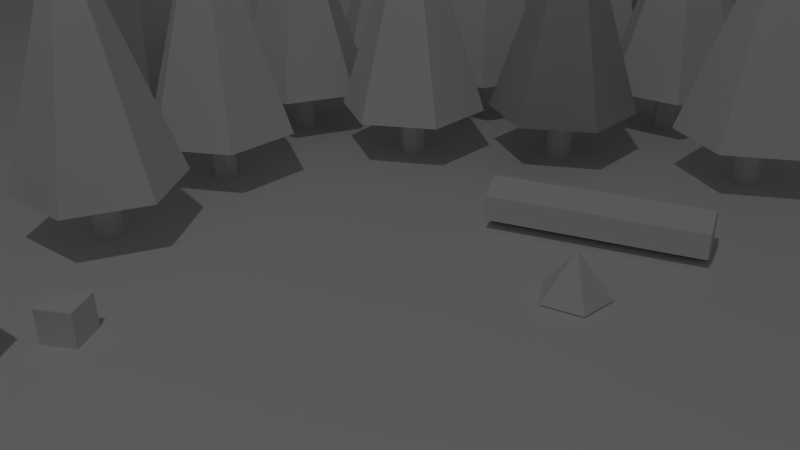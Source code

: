 # Source: scene2.blend  (saved by Blender 2.72.0; exported with 4.5.12 LTS)
import bpy
from mathutils import Matrix  # noqa: F401  (used for matrix-valued properties, if any)

bpy.ops.wm.read_factory_settings(use_empty=True)
scene = bpy.context.scene
scene.name = 'Scene'

# ---- collections
col_collection_1 = bpy.data.collections.new('Collection 1'); scene.collection.children.link(col_collection_1)

# ---- materials (node trees are filled in below, after node groups)
mat_material = bpy.data.materials.new('Material')
mat_material.alpha_threshold = 0.0
mat_material.roughness = 0.5
mat_material.line_color = (0.0, 0.0, 0.0, 1.0)

# ---- material node trees

# ---- world
world_world = bpy.data.worlds.new('World'); scene.world = world_world
world_world.color = (0.05088, 0.05088, 0.05088)
world_world.use_sun_shadow = False
world_world.sun_shadow_jitter_overblur = 0.0
world_world.cycles.sampling_method = 'MANUAL'
world_world.cycles.sample_map_resolution = 256

# ---- cameras
cam_camera = bpy.data.cameras.new('Camera')
cam_camera.clip_end = 100.0
cam_camera.lens = 35.0
cam_camera.sensor_width = 32.0
cam_camera.sensor_height = 18.0
cam_camera.ortho_scale = 7.314
cam_camera.dof.focus_distance = 0.0

# ---- lights
light_lamp = bpy.data.lights.new('Lamp', 'POINT')
light_lamp.transmission_factor = 0.0
light_lamp.cutoff_distance = 30.0
light_lamp.energy = 100.0
light_lamp.shadow_buffer_clip_start = 1.001
light_lamp.shadow_soft_size = 0.1
light_lamp.shadow_maximum_resolution = 0.006
light_lamp.use_absolute_resolution = True
light_lamp.cycles.use_multiple_importance_sampling = False

# ---- meshes
me_cone_022 = bpy.data.meshes.new('Cone.022')
me_cone_022.from_pydata([(0.0, 0.65, -1.0), (0.5629, 0.325, -1.0), (0.5629, -0.325, -1.0), (-5.682e-08, -0.65, -1.0), (0.0, 0.0, 1.0), (-0.5629, -0.325, -1.0), (-0.5629, 0.325, -1.0)], [], [(5, 4, 6), (0, 4, 1), (3, 4, 5), (2, 4, 3), (6, 4, 0), (1, 4, 2), (0, 1, 2, 3, 5, 6)])
me_cone_022.use_remesh_preserve_volume = False
me_cone_022.use_remesh_preserve_attributes = False
me_cone_022.use_mirror_vertex_groups = False
me_cone_022.update()
me_cylinder_021 = bpy.data.meshes.new('Cylinder.021')
me_cylinder_021.from_pydata([(0.0, 1.0, -1.0), (0.0, 1.0, 1.0), (0.866, 0.5, -1.0), (0.866, 0.5, 1.0), (0.866, -0.5, -1.0), (0.866, -0.5, 1.0), (-8.742e-08, -1.0, -1.0), (-8.742e-08, -1.0, 1.0), (-0.866, -0.5, -1.0), (-0.866, -0.5, 1.0), (-0.866, 0.5, -1.0), (-0.866, 0.5, 1.0)], [], [(0, 1, 3, 2), (2, 3, 5, 4), (4, 5, 7, 6), (6, 7, 9, 8), (3, 1, 11, 9, 7, 5), (10, 11, 1, 0), (8, 9, 11, 10), (0, 2, 4, 6, 8, 10)])
me_cylinder_021.use_remesh_preserve_volume = False
me_cylinder_021.use_remesh_preserve_attributes = False
me_cylinder_021.use_mirror_vertex_groups = False
me_cylinder_021.update()
me_cone_021 = bpy.data.meshes.new('Cone.021')
me_cone_021.from_pydata([(0.0, 0.65, -1.0), (0.5629, 0.325, -1.0), (0.5629, -0.325, -1.0), (-5.682e-08, -0.65, -1.0), (0.0, 0.0, 1.0), (-0.5629, -0.325, -1.0), (-0.5629, 0.325, -1.0)], [], [(5, 4, 6), (0, 4, 1), (3, 4, 5), (2, 4, 3), (6, 4, 0), (1, 4, 2), (0, 1, 2, 3, 5, 6)])
me_cone_021.use_remesh_preserve_volume = False
me_cone_021.use_remesh_preserve_attributes = False
me_cone_021.use_mirror_vertex_groups = False
me_cone_021.update()
me_cylinder_020 = bpy.data.meshes.new('Cylinder.020')
me_cylinder_020.from_pydata([(0.0, 1.0, -1.0), (0.0, 1.0, 1.0), (0.866, 0.5, -1.0), (0.866, 0.5, 1.0), (0.866, -0.5, -1.0), (0.866, -0.5, 1.0), (-8.742e-08, -1.0, -1.0), (-8.742e-08, -1.0, 1.0), (-0.866, -0.5, -1.0), (-0.866, -0.5, 1.0), (-0.866, 0.5, -1.0), (-0.866, 0.5, 1.0)], [], [(0, 1, 3, 2), (2, 3, 5, 4), (4, 5, 7, 6), (6, 7, 9, 8), (3, 1, 11, 9, 7, 5), (10, 11, 1, 0), (8, 9, 11, 10), (0, 2, 4, 6, 8, 10)])
me_cylinder_020.use_remesh_preserve_volume = False
me_cylinder_020.use_remesh_preserve_attributes = False
me_cylinder_020.use_mirror_vertex_groups = False
me_cylinder_020.update()
me_cone_020 = bpy.data.meshes.new('Cone.020')
me_cone_020.from_pydata([(0.0, 0.65, -1.0), (0.5629, 0.325, -1.0), (0.5629, -0.325, -1.0), (-5.682e-08, -0.65, -1.0), (0.0, 0.0, 1.0), (-0.5629, -0.325, -1.0), (-0.5629, 0.325, -1.0)], [], [(5, 4, 6), (0, 4, 1), (3, 4, 5), (2, 4, 3), (6, 4, 0), (1, 4, 2), (0, 1, 2, 3, 5, 6)])
me_cone_020.use_remesh_preserve_volume = False
me_cone_020.use_remesh_preserve_attributes = False
me_cone_020.use_mirror_vertex_groups = False
me_cone_020.update()
me_cylinder_019 = bpy.data.meshes.new('Cylinder.019')
me_cylinder_019.from_pydata([(0.0, 1.0, -1.0), (0.0, 1.0, 1.0), (0.866, 0.5, -1.0), (0.866, 0.5, 1.0), (0.866, -0.5, -1.0), (0.866, -0.5, 1.0), (-8.742e-08, -1.0, -1.0), (-8.742e-08, -1.0, 1.0), (-0.866, -0.5, -1.0), (-0.866, -0.5, 1.0), (-0.866, 0.5, -1.0), (-0.866, 0.5, 1.0)], [], [(0, 1, 3, 2), (2, 3, 5, 4), (4, 5, 7, 6), (6, 7, 9, 8), (3, 1, 11, 9, 7, 5), (10, 11, 1, 0), (8, 9, 11, 10), (0, 2, 4, 6, 8, 10)])
me_cylinder_019.use_remesh_preserve_volume = False
me_cylinder_019.use_remesh_preserve_attributes = False
me_cylinder_019.use_mirror_vertex_groups = False
me_cylinder_019.update()
me_cone_019 = bpy.data.meshes.new('Cone.019')
me_cone_019.from_pydata([(0.0, 0.65, -1.0), (0.5629, 0.325, -1.0), (0.5629, -0.325, -1.0), (-5.682e-08, -0.65, -1.0), (0.0, 0.0, 1.0), (-0.5629, -0.325, -1.0), (-0.5629, 0.325, -1.0)], [], [(5, 4, 6), (0, 4, 1), (3, 4, 5), (2, 4, 3), (6, 4, 0), (1, 4, 2), (0, 1, 2, 3, 5, 6)])
me_cone_019.use_remesh_preserve_volume = False
me_cone_019.use_remesh_preserve_attributes = False
me_cone_019.use_mirror_vertex_groups = False
me_cone_019.update()
me_cylinder_018 = bpy.data.meshes.new('Cylinder.018')
me_cylinder_018.from_pydata([(0.0, 1.0, -1.0), (0.0, 1.0, 1.0), (0.866, 0.5, -1.0), (0.866, 0.5, 1.0), (0.866, -0.5, -1.0), (0.866, -0.5, 1.0), (-8.742e-08, -1.0, -1.0), (-8.742e-08, -1.0, 1.0), (-0.866, -0.5, -1.0), (-0.866, -0.5, 1.0), (-0.866, 0.5, -1.0), (-0.866, 0.5, 1.0)], [], [(0, 1, 3, 2), (2, 3, 5, 4), (4, 5, 7, 6), (6, 7, 9, 8), (3, 1, 11, 9, 7, 5), (10, 11, 1, 0), (8, 9, 11, 10), (0, 2, 4, 6, 8, 10)])
me_cylinder_018.use_remesh_preserve_volume = False
me_cylinder_018.use_remesh_preserve_attributes = False
me_cylinder_018.use_mirror_vertex_groups = False
me_cylinder_018.update()
me_cone_018 = bpy.data.meshes.new('Cone.018')
me_cone_018.from_pydata([(0.0, 0.65, -1.0), (0.5629, 0.325, -1.0), (0.5629, -0.325, -1.0), (-5.682e-08, -0.65, -1.0), (0.0, 0.0, 1.0), (-0.5629, -0.325, -1.0), (-0.5629, 0.325, -1.0)], [], [(5, 4, 6), (0, 4, 1), (3, 4, 5), (2, 4, 3), (6, 4, 0), (1, 4, 2), (0, 1, 2, 3, 5, 6)])
me_cone_018.use_remesh_preserve_volume = False
me_cone_018.use_remesh_preserve_attributes = False
me_cone_018.use_mirror_vertex_groups = False
me_cone_018.update()
me_cylinder_017 = bpy.data.meshes.new('Cylinder.017')
me_cylinder_017.from_pydata([(0.0, 1.0, -1.0), (0.0, 1.0, 1.0), (0.866, 0.5, -1.0), (0.866, 0.5, 1.0), (0.866, -0.5, -1.0), (0.866, -0.5, 1.0), (-8.742e-08, -1.0, -1.0), (-8.742e-08, -1.0, 1.0), (-0.866, -0.5, -1.0), (-0.866, -0.5, 1.0), (-0.866, 0.5, -1.0), (-0.866, 0.5, 1.0)], [], [(0, 1, 3, 2), (2, 3, 5, 4), (4, 5, 7, 6), (6, 7, 9, 8), (3, 1, 11, 9, 7, 5), (10, 11, 1, 0), (8, 9, 11, 10), (0, 2, 4, 6, 8, 10)])
me_cylinder_017.use_remesh_preserve_volume = False
me_cylinder_017.use_remesh_preserve_attributes = False
me_cylinder_017.use_mirror_vertex_groups = False
me_cylinder_017.update()
me_cone_017 = bpy.data.meshes.new('Cone.017')
me_cone_017.from_pydata([(0.0, 0.65, -1.0), (0.5629, 0.325, -1.0), (0.5629, -0.325, -1.0), (-5.682e-08, -0.65, -1.0), (0.0, 0.0, 1.0), (-0.5629, -0.325, -1.0), (-0.5629, 0.325, -1.0)], [], [(5, 4, 6), (0, 4, 1), (3, 4, 5), (2, 4, 3), (6, 4, 0), (1, 4, 2), (0, 1, 2, 3, 5, 6)])
me_cone_017.use_remesh_preserve_volume = False
me_cone_017.use_remesh_preserve_attributes = False
me_cone_017.use_mirror_vertex_groups = False
me_cone_017.update()
me_cylinder_016 = bpy.data.meshes.new('Cylinder.016')
me_cylinder_016.from_pydata([(0.0, 1.0, -1.0), (0.0, 1.0, 1.0), (0.866, 0.5, -1.0), (0.866, 0.5, 1.0), (0.866, -0.5, -1.0), (0.866, -0.5, 1.0), (-8.742e-08, -1.0, -1.0), (-8.742e-08, -1.0, 1.0), (-0.866, -0.5, -1.0), (-0.866, -0.5, 1.0), (-0.866, 0.5, -1.0), (-0.866, 0.5, 1.0)], [], [(0, 1, 3, 2), (2, 3, 5, 4), (4, 5, 7, 6), (6, 7, 9, 8), (3, 1, 11, 9, 7, 5), (10, 11, 1, 0), (8, 9, 11, 10), (0, 2, 4, 6, 8, 10)])
me_cylinder_016.use_remesh_preserve_volume = False
me_cylinder_016.use_remesh_preserve_attributes = False
me_cylinder_016.use_mirror_vertex_groups = False
me_cylinder_016.update()
me_cone_016 = bpy.data.meshes.new('Cone.016')
me_cone_016.from_pydata([(0.0, 0.65, -1.0), (0.5629, 0.325, -1.0), (0.5629, -0.325, -1.0), (-5.682e-08, -0.65, -1.0), (0.0, 0.0, 1.0), (-0.5629, -0.325, -1.0), (-0.5629, 0.325, -1.0)], [], [(5, 4, 6), (0, 4, 1), (3, 4, 5), (2, 4, 3), (6, 4, 0), (1, 4, 2), (0, 1, 2, 3, 5, 6)])
me_cone_016.use_remesh_preserve_volume = False
me_cone_016.use_remesh_preserve_attributes = False
me_cone_016.use_mirror_vertex_groups = False
me_cone_016.update()
me_cylinder_015 = bpy.data.meshes.new('Cylinder.015')
me_cylinder_015.from_pydata([(0.0, 1.0, -1.0), (0.0, 1.0, 1.0), (0.866, 0.5, -1.0), (0.866, 0.5, 1.0), (0.866, -0.5, -1.0), (0.866, -0.5, 1.0), (-8.742e-08, -1.0, -1.0), (-8.742e-08, -1.0, 1.0), (-0.866, -0.5, -1.0), (-0.866, -0.5, 1.0), (-0.866, 0.5, -1.0), (-0.866, 0.5, 1.0)], [], [(0, 1, 3, 2), (2, 3, 5, 4), (4, 5, 7, 6), (6, 7, 9, 8), (3, 1, 11, 9, 7, 5), (10, 11, 1, 0), (8, 9, 11, 10), (0, 2, 4, 6, 8, 10)])
me_cylinder_015.use_remesh_preserve_volume = False
me_cylinder_015.use_remesh_preserve_attributes = False
me_cylinder_015.use_mirror_vertex_groups = False
me_cylinder_015.update()
me_cone_015 = bpy.data.meshes.new('Cone.015')
me_cone_015.from_pydata([(0.0, 0.65, -1.0), (0.5629, 0.325, -1.0), (0.5629, -0.325, -1.0), (-5.682e-08, -0.65, -1.0), (0.0, 0.0, 1.0), (-0.5629, -0.325, -1.0), (-0.5629, 0.325, -1.0)], [], [(5, 4, 6), (0, 4, 1), (3, 4, 5), (2, 4, 3), (6, 4, 0), (1, 4, 2), (0, 1, 2, 3, 5, 6)])
me_cone_015.use_remesh_preserve_volume = False
me_cone_015.use_remesh_preserve_attributes = False
me_cone_015.use_mirror_vertex_groups = False
me_cone_015.update()
me_cylinder_014 = bpy.data.meshes.new('Cylinder.014')
me_cylinder_014.from_pydata([(0.0, 1.0, -1.0), (0.0, 1.0, 1.0), (0.866, 0.5, -1.0), (0.866, 0.5, 1.0), (0.866, -0.5, -1.0), (0.866, -0.5, 1.0), (-8.742e-08, -1.0, -1.0), (-8.742e-08, -1.0, 1.0), (-0.866, -0.5, -1.0), (-0.866, -0.5, 1.0), (-0.866, 0.5, -1.0), (-0.866, 0.5, 1.0)], [], [(0, 1, 3, 2), (2, 3, 5, 4), (4, 5, 7, 6), (6, 7, 9, 8), (3, 1, 11, 9, 7, 5), (10, 11, 1, 0), (8, 9, 11, 10), (0, 2, 4, 6, 8, 10)])
me_cylinder_014.use_remesh_preserve_volume = False
me_cylinder_014.use_remesh_preserve_attributes = False
me_cylinder_014.use_mirror_vertex_groups = False
me_cylinder_014.update()
me_cone_014 = bpy.data.meshes.new('Cone.014')
me_cone_014.from_pydata([(0.0, 0.65, -1.0), (0.5629, 0.325, -1.0), (0.5629, -0.325, -1.0), (-5.682e-08, -0.65, -1.0), (0.0, 0.0, 1.0), (-0.5629, -0.325, -1.0), (-0.5629, 0.325, -1.0)], [], [(5, 4, 6), (0, 4, 1), (3, 4, 5), (2, 4, 3), (6, 4, 0), (1, 4, 2), (0, 1, 2, 3, 5, 6)])
me_cone_014.use_remesh_preserve_volume = False
me_cone_014.use_remesh_preserve_attributes = False
me_cone_014.use_mirror_vertex_groups = False
me_cone_014.update()
me_cylinder_013 = bpy.data.meshes.new('Cylinder.013')
me_cylinder_013.from_pydata([(0.0, 1.0, -1.0), (0.0, 1.0, 1.0), (0.866, 0.5, -1.0), (0.866, 0.5, 1.0), (0.866, -0.5, -1.0), (0.866, -0.5, 1.0), (-8.742e-08, -1.0, -1.0), (-8.742e-08, -1.0, 1.0), (-0.866, -0.5, -1.0), (-0.866, -0.5, 1.0), (-0.866, 0.5, -1.0), (-0.866, 0.5, 1.0)], [], [(0, 1, 3, 2), (2, 3, 5, 4), (4, 5, 7, 6), (6, 7, 9, 8), (3, 1, 11, 9, 7, 5), (10, 11, 1, 0), (8, 9, 11, 10), (0, 2, 4, 6, 8, 10)])
me_cylinder_013.use_remesh_preserve_volume = False
me_cylinder_013.use_remesh_preserve_attributes = False
me_cylinder_013.use_mirror_vertex_groups = False
me_cylinder_013.update()
me_cone_013 = bpy.data.meshes.new('Cone.013')
me_cone_013.from_pydata([(0.0, 0.65, -1.0), (0.5629, 0.325, -1.0), (0.5629, -0.325, -1.0), (-5.682e-08, -0.65, -1.0), (0.0, 0.0, 1.0), (-0.5629, -0.325, -1.0), (-0.5629, 0.325, -1.0)], [], [(5, 4, 6), (0, 4, 1), (3, 4, 5), (2, 4, 3), (6, 4, 0), (1, 4, 2), (0, 1, 2, 3, 5, 6)])
me_cone_013.use_remesh_preserve_volume = False
me_cone_013.use_remesh_preserve_attributes = False
me_cone_013.use_mirror_vertex_groups = False
me_cone_013.update()
me_cylinder_012 = bpy.data.meshes.new('Cylinder.012')
me_cylinder_012.from_pydata([(0.0, 1.0, -1.0), (0.0, 1.0, 1.0), (0.866, 0.5, -1.0), (0.866, 0.5, 1.0), (0.866, -0.5, -1.0), (0.866, -0.5, 1.0), (-8.742e-08, -1.0, -1.0), (-8.742e-08, -1.0, 1.0), (-0.866, -0.5, -1.0), (-0.866, -0.5, 1.0), (-0.866, 0.5, -1.0), (-0.866, 0.5, 1.0)], [], [(0, 1, 3, 2), (2, 3, 5, 4), (4, 5, 7, 6), (6, 7, 9, 8), (3, 1, 11, 9, 7, 5), (10, 11, 1, 0), (8, 9, 11, 10), (0, 2, 4, 6, 8, 10)])
me_cylinder_012.use_remesh_preserve_volume = False
me_cylinder_012.use_remesh_preserve_attributes = False
me_cylinder_012.use_mirror_vertex_groups = False
me_cylinder_012.update()
me_cone_012 = bpy.data.meshes.new('Cone.012')
me_cone_012.from_pydata([(0.0, 0.65, -1.0), (0.5629, 0.325, -1.0), (0.5629, -0.325, -1.0), (-5.682e-08, -0.65, -1.0), (0.0, 0.0, 1.0), (-0.5629, -0.325, -1.0), (-0.5629, 0.325, -1.0)], [], [(5, 4, 6), (0, 4, 1), (3, 4, 5), (2, 4, 3), (6, 4, 0), (1, 4, 2), (0, 1, 2, 3, 5, 6)])
me_cone_012.use_remesh_preserve_volume = False
me_cone_012.use_remesh_preserve_attributes = False
me_cone_012.use_mirror_vertex_groups = False
me_cone_012.update()
me_cylinder_011 = bpy.data.meshes.new('Cylinder.011')
me_cylinder_011.from_pydata([(0.0, 1.0, -1.0), (0.0, 1.0, 1.0), (0.866, 0.5, -1.0), (0.866, 0.5, 1.0), (0.866, -0.5, -1.0), (0.866, -0.5, 1.0), (-8.742e-08, -1.0, -1.0), (-8.742e-08, -1.0, 1.0), (-0.866, -0.5, -1.0), (-0.866, -0.5, 1.0), (-0.866, 0.5, -1.0), (-0.866, 0.5, 1.0)], [], [(0, 1, 3, 2), (2, 3, 5, 4), (4, 5, 7, 6), (6, 7, 9, 8), (3, 1, 11, 9, 7, 5), (10, 11, 1, 0), (8, 9, 11, 10), (0, 2, 4, 6, 8, 10)])
me_cylinder_011.use_remesh_preserve_volume = False
me_cylinder_011.use_remesh_preserve_attributes = False
me_cylinder_011.use_mirror_vertex_groups = False
me_cylinder_011.update()
me_cube_001 = bpy.data.meshes.new('Cube.001')
me_cube_001.from_pydata([(-1.0, -1.0, -1.0), (-1.0, 1.0, -1.0), (1.0, 1.0, -1.0), (1.0, -1.0, -1.0), (-1.0, -1.0, 1.0), (-1.0, 1.0, 1.0), (1.0, 1.0, 1.0), (1.0, -1.0, 1.0)], [], [(4, 5, 1, 0), (5, 6, 2, 1), (6, 7, 3, 2), (7, 4, 0, 3), (0, 1, 2, 3), (7, 6, 5, 4)])
me_cube_001.use_remesh_preserve_volume = False
me_cube_001.use_remesh_preserve_attributes = False
me_cube_001.use_mirror_vertex_groups = False
me_cube_001.update()
me_cone_010 = bpy.data.meshes.new('Cone.010')
me_cone_010.from_pydata([(0.0, 0.65, -1.0), (0.0, 0.0, 1.0), (0.6182, 0.2009, -1.0), (0.3821, -0.5259, -1.0), (-0.3821, -0.5259, -1.0), (-0.6182, 0.2009, -1.0)], [], [(4, 1, 5), (0, 1, 2), (3, 1, 4), (5, 1, 0), (2, 1, 3), (0, 2, 3, 4, 5)])
me_cone_010.use_remesh_preserve_volume = False
me_cone_010.use_remesh_preserve_attributes = False
me_cone_010.use_mirror_vertex_groups = False
me_cone_010.update()
me_cylinder_010 = bpy.data.meshes.new('Cylinder.010')
me_cylinder_010.from_pydata([(0.0, 1.0, -1.0), (0.0, 1.0, 1.0), (0.866, 0.5, -1.0), (0.866, 0.5, 1.0), (0.866, -0.5, -1.0), (0.866, -0.5, 1.0), (-8.742e-08, -1.0, -1.0), (-8.742e-08, -1.0, 1.0), (-0.866, -0.5, -1.0), (-0.866, -0.5, 1.0), (-0.866, 0.5, -1.0), (-0.866, 0.5, 1.0)], [], [(0, 1, 3, 2), (2, 3, 5, 4), (4, 5, 7, 6), (6, 7, 9, 8), (3, 1, 11, 9, 7, 5), (10, 11, 1, 0), (8, 9, 11, 10), (0, 2, 4, 6, 8, 10)])
me_cylinder_010.use_remesh_preserve_volume = False
me_cylinder_010.use_remesh_preserve_attributes = False
me_cylinder_010.use_mirror_vertex_groups = False
me_cylinder_010.update()
me_cone = bpy.data.meshes.new('Cone')
me_cone.from_pydata([(0.0, 0.65, -1.0), (0.5629, 0.325, -1.0), (0.5629, -0.325, -1.0), (-5.682e-08, -0.65, -1.0), (0.0, 0.0, 1.0), (-0.5629, -0.325, -1.0), (-0.5629, 0.325, -1.0)], [], [(5, 4, 6), (0, 4, 1), (3, 4, 5), (2, 4, 3), (6, 4, 0), (1, 4, 2), (0, 1, 2, 3, 5, 6)])
me_cone.use_remesh_preserve_volume = False
me_cone.use_remesh_preserve_attributes = False
me_cone.use_mirror_vertex_groups = False
me_cone.update()
me_cone_011 = bpy.data.meshes.new('Cone.011')
me_cone_011.from_pydata([(0.0, 0.65, -1.0), (0.5629, 0.325, -1.0), (0.5629, -0.325, -1.0), (-5.682e-08, -0.65, -1.0), (0.0, 0.0, 1.0), (-0.5629, -0.325, -1.0), (-0.5629, 0.325, -1.0)], [], [(5, 4, 6), (0, 4, 1), (3, 4, 5), (2, 4, 3), (6, 4, 0), (1, 4, 2), (0, 1, 2, 3, 5, 6)])
me_cone_011.use_remesh_preserve_volume = False
me_cone_011.use_remesh_preserve_attributes = False
me_cone_011.use_mirror_vertex_groups = False
me_cone_011.update()
me_cone_009 = bpy.data.meshes.new('Cone.009')
me_cone_009.from_pydata([(0.0, 0.65, -1.0), (0.5629, 0.325, -1.0), (0.5629, -0.325, -1.0), (-5.682e-08, -0.65, -1.0), (0.0, 0.0, 1.0), (-0.5629, -0.325, -1.0), (-0.5629, 0.325, -1.0)], [], [(5, 4, 6), (0, 4, 1), (3, 4, 5), (2, 4, 3), (6, 4, 0), (1, 4, 2), (0, 1, 2, 3, 5, 6)])
me_cone_009.use_remesh_preserve_volume = False
me_cone_009.use_remesh_preserve_attributes = False
me_cone_009.use_mirror_vertex_groups = False
me_cone_009.update()
me_cylinder_009 = bpy.data.meshes.new('Cylinder.009')
me_cylinder_009.from_pydata([(0.0, 1.0, -1.0), (0.0, 1.0, 1.0), (0.866, 0.5, -1.0), (0.866, 0.5, 1.0), (0.866, -0.5, -1.0), (0.866, -0.5, 1.0), (-8.742e-08, -1.0, -1.0), (-8.742e-08, -1.0, 1.0), (-0.866, -0.5, -1.0), (-0.866, -0.5, 1.0), (-0.866, 0.5, -1.0), (-0.866, 0.5, 1.0)], [], [(0, 1, 3, 2), (2, 3, 5, 4), (4, 5, 7, 6), (6, 7, 9, 8), (3, 1, 11, 9, 7, 5), (10, 11, 1, 0), (8, 9, 11, 10), (0, 2, 4, 6, 8, 10)])
me_cylinder_009.use_remesh_preserve_volume = False
me_cylinder_009.use_remesh_preserve_attributes = False
me_cylinder_009.use_mirror_vertex_groups = False
me_cylinder_009.update()
me_cone_008 = bpy.data.meshes.new('Cone.008')
me_cone_008.from_pydata([(0.0, 0.65, -1.0), (0.5629, 0.325, -1.0), (0.5629, -0.325, -1.0), (-5.682e-08, -0.65, -1.0), (0.0, 0.0, 1.0), (-0.5629, -0.325, -1.0), (-0.5629, 0.325, -1.0)], [], [(5, 4, 6), (0, 4, 1), (3, 4, 5), (2, 4, 3), (6, 4, 0), (1, 4, 2), (0, 1, 2, 3, 5, 6)])
me_cone_008.use_remesh_preserve_volume = False
me_cone_008.use_remesh_preserve_attributes = False
me_cone_008.use_mirror_vertex_groups = False
me_cone_008.update()
me_cylinder_008 = bpy.data.meshes.new('Cylinder.008')
me_cylinder_008.from_pydata([(0.0, 1.0, -1.0), (0.0, 1.0, 1.0), (0.866, 0.5, -1.0), (0.866, 0.5, 1.0), (0.866, -0.5, -1.0), (0.866, -0.5, 1.0), (-8.742e-08, -1.0, -1.0), (-8.742e-08, -1.0, 1.0), (-0.866, -0.5, -1.0), (-0.866, -0.5, 1.0), (-0.866, 0.5, -1.0), (-0.866, 0.5, 1.0)], [], [(0, 1, 3, 2), (2, 3, 5, 4), (4, 5, 7, 6), (6, 7, 9, 8), (3, 1, 11, 9, 7, 5), (10, 11, 1, 0), (8, 9, 11, 10), (0, 2, 4, 6, 8, 10)])
me_cylinder_008.use_remesh_preserve_volume = False
me_cylinder_008.use_remesh_preserve_attributes = False
me_cylinder_008.use_mirror_vertex_groups = False
me_cylinder_008.update()
me_cone_007 = bpy.data.meshes.new('Cone.007')
me_cone_007.from_pydata([(0.0, 0.65, -1.0), (0.5629, 0.325, -1.0), (0.5629, -0.325, -1.0), (-5.682e-08, -0.65, -1.0), (0.0, 0.0, 1.0), (-0.5629, -0.325, -1.0), (-0.5629, 0.325, -1.0)], [], [(5, 4, 6), (0, 4, 1), (3, 4, 5), (2, 4, 3), (6, 4, 0), (1, 4, 2), (0, 1, 2, 3, 5, 6)])
me_cone_007.use_remesh_preserve_volume = False
me_cone_007.use_remesh_preserve_attributes = False
me_cone_007.use_mirror_vertex_groups = False
me_cone_007.update()
me_cylinder_007 = bpy.data.meshes.new('Cylinder.007')
me_cylinder_007.from_pydata([(0.0, 1.0, -1.0), (0.0, 1.0, 1.0), (0.866, 0.5, -1.0), (0.866, 0.5, 1.0), (0.866, -0.5, -1.0), (0.866, -0.5, 1.0), (-8.742e-08, -1.0, -1.0), (-8.742e-08, -1.0, 1.0), (-0.866, -0.5, -1.0), (-0.866, -0.5, 1.0), (-0.866, 0.5, -1.0), (-0.866, 0.5, 1.0)], [], [(0, 1, 3, 2), (2, 3, 5, 4), (4, 5, 7, 6), (6, 7, 9, 8), (3, 1, 11, 9, 7, 5), (10, 11, 1, 0), (8, 9, 11, 10), (0, 2, 4, 6, 8, 10)])
me_cylinder_007.use_remesh_preserve_volume = False
me_cylinder_007.use_remesh_preserve_attributes = False
me_cylinder_007.use_mirror_vertex_groups = False
me_cylinder_007.update()
me_cone_006 = bpy.data.meshes.new('Cone.006')
me_cone_006.from_pydata([(0.0, 0.65, -1.0), (0.5629, 0.325, -1.0), (0.5629, -0.325, -1.0), (-5.682e-08, -0.65, -1.0), (0.0, 0.0, 1.0), (-0.5629, -0.325, -1.0), (-0.5629, 0.325, -1.0)], [], [(5, 4, 6), (0, 4, 1), (3, 4, 5), (2, 4, 3), (6, 4, 0), (1, 4, 2), (0, 1, 2, 3, 5, 6)])
me_cone_006.use_remesh_preserve_volume = False
me_cone_006.use_remesh_preserve_attributes = False
me_cone_006.use_mirror_vertex_groups = False
me_cone_006.update()
me_cylinder_006 = bpy.data.meshes.new('Cylinder.006')
me_cylinder_006.from_pydata([(0.0, 1.0, -1.0), (0.0, 1.0, 1.0), (0.866, 0.5, -1.0), (0.866, 0.5, 1.0), (0.866, -0.5, -1.0), (0.866, -0.5, 1.0), (-8.742e-08, -1.0, -1.0), (-8.742e-08, -1.0, 1.0), (-0.866, -0.5, -1.0), (-0.866, -0.5, 1.0), (-0.866, 0.5, -1.0), (-0.866, 0.5, 1.0)], [], [(0, 1, 3, 2), (2, 3, 5, 4), (4, 5, 7, 6), (6, 7, 9, 8), (3, 1, 11, 9, 7, 5), (10, 11, 1, 0), (8, 9, 11, 10), (0, 2, 4, 6, 8, 10)])
me_cylinder_006.use_remesh_preserve_volume = False
me_cylinder_006.use_remesh_preserve_attributes = False
me_cylinder_006.use_mirror_vertex_groups = False
me_cylinder_006.update()
me_cone_005 = bpy.data.meshes.new('Cone.005')
me_cone_005.from_pydata([(0.0, 0.65, -1.0), (0.5629, 0.325, -1.0), (0.5629, -0.325, -1.0), (-5.682e-08, -0.65, -1.0), (0.0, 0.0, 1.0), (-0.5629, -0.325, -1.0), (-0.5629, 0.325, -1.0)], [], [(5, 4, 6), (0, 4, 1), (3, 4, 5), (2, 4, 3), (6, 4, 0), (1, 4, 2), (0, 1, 2, 3, 5, 6)])
me_cone_005.use_remesh_preserve_volume = False
me_cone_005.use_remesh_preserve_attributes = False
me_cone_005.use_mirror_vertex_groups = False
me_cone_005.update()
me_cylinder_005 = bpy.data.meshes.new('Cylinder.005')
me_cylinder_005.from_pydata([(0.0, 1.0, -1.0), (0.0, 1.0, 1.0), (0.866, 0.5, -1.0), (0.866, 0.5, 1.0), (0.866, -0.5, -1.0), (0.866, -0.5, 1.0), (-8.742e-08, -1.0, -1.0), (-8.742e-08, -1.0, 1.0), (-0.866, -0.5, -1.0), (-0.866, -0.5, 1.0), (-0.866, 0.5, -1.0), (-0.866, 0.5, 1.0)], [], [(0, 1, 3, 2), (2, 3, 5, 4), (4, 5, 7, 6), (6, 7, 9, 8), (3, 1, 11, 9, 7, 5), (10, 11, 1, 0), (8, 9, 11, 10), (0, 2, 4, 6, 8, 10)])
me_cylinder_005.use_remesh_preserve_volume = False
me_cylinder_005.use_remesh_preserve_attributes = False
me_cylinder_005.use_mirror_vertex_groups = False
me_cylinder_005.update()
me_cone_004 = bpy.data.meshes.new('Cone.004')
me_cone_004.from_pydata([(0.0, 0.65, -1.0), (0.5629, 0.325, -1.0), (0.5629, -0.325, -1.0), (-5.682e-08, -0.65, -1.0), (0.0, 0.0, 1.0), (-0.5629, -0.325, -1.0), (-0.5629, 0.325, -1.0)], [], [(5, 4, 6), (0, 4, 1), (3, 4, 5), (2, 4, 3), (6, 4, 0), (1, 4, 2), (0, 1, 2, 3, 5, 6)])
me_cone_004.use_remesh_preserve_volume = False
me_cone_004.use_remesh_preserve_attributes = False
me_cone_004.use_mirror_vertex_groups = False
me_cone_004.update()
me_cylinder_004 = bpy.data.meshes.new('Cylinder.004')
me_cylinder_004.from_pydata([(0.0, 1.0, -1.0), (0.0, 1.0, 1.0), (0.866, 0.5, -1.0), (0.866, 0.5, 1.0), (0.866, -0.5, -1.0), (0.866, -0.5, 1.0), (-8.742e-08, -1.0, -1.0), (-8.742e-08, -1.0, 1.0), (-0.866, -0.5, -1.0), (-0.866, -0.5, 1.0), (-0.866, 0.5, -1.0), (-0.866, 0.5, 1.0)], [], [(0, 1, 3, 2), (2, 3, 5, 4), (4, 5, 7, 6), (6, 7, 9, 8), (3, 1, 11, 9, 7, 5), (10, 11, 1, 0), (8, 9, 11, 10), (0, 2, 4, 6, 8, 10)])
me_cylinder_004.use_remesh_preserve_volume = False
me_cylinder_004.use_remesh_preserve_attributes = False
me_cylinder_004.use_mirror_vertex_groups = False
me_cylinder_004.update()
me_cone_003 = bpy.data.meshes.new('Cone.003')
me_cone_003.from_pydata([(0.0, 0.65, -1.0), (0.5629, 0.325, -1.0), (0.5629, -0.325, -1.0), (-5.682e-08, -0.65, -1.0), (0.0, 0.0, 1.0), (-0.5629, -0.325, -1.0), (-0.5629, 0.325, -1.0)], [], [(5, 4, 6), (0, 4, 1), (3, 4, 5), (2, 4, 3), (6, 4, 0), (1, 4, 2), (0, 1, 2, 3, 5, 6)])
me_cone_003.use_remesh_preserve_volume = False
me_cone_003.use_remesh_preserve_attributes = False
me_cone_003.use_mirror_vertex_groups = False
me_cone_003.update()
me_cylinder_003 = bpy.data.meshes.new('Cylinder.003')
me_cylinder_003.from_pydata([(0.0, 1.0, -1.0), (0.0, 1.0, 1.0), (0.866, 0.5, -1.0), (0.866, 0.5, 1.0), (0.866, -0.5, -1.0), (0.866, -0.5, 1.0), (-8.742e-08, -1.0, -1.0), (-8.742e-08, -1.0, 1.0), (-0.866, -0.5, -1.0), (-0.866, -0.5, 1.0), (-0.866, 0.5, -1.0), (-0.866, 0.5, 1.0)], [], [(0, 1, 3, 2), (2, 3, 5, 4), (4, 5, 7, 6), (6, 7, 9, 8), (3, 1, 11, 9, 7, 5), (10, 11, 1, 0), (8, 9, 11, 10), (0, 2, 4, 6, 8, 10)])
me_cylinder_003.use_remesh_preserve_volume = False
me_cylinder_003.use_remesh_preserve_attributes = False
me_cylinder_003.use_mirror_vertex_groups = False
me_cylinder_003.update()
me_cone_002 = bpy.data.meshes.new('Cone.002')
me_cone_002.from_pydata([(0.0, 0.65, -1.0), (0.5629, 0.325, -1.0), (0.5629, -0.325, -1.0), (-5.682e-08, -0.65, -1.0), (0.0, 0.0, 1.0), (-0.5629, -0.325, -1.0), (-0.5629, 0.325, -1.0)], [], [(5, 4, 6), (0, 4, 1), (3, 4, 5), (2, 4, 3), (6, 4, 0), (1, 4, 2), (0, 1, 2, 3, 5, 6)])
me_cone_002.use_remesh_preserve_volume = False
me_cone_002.use_remesh_preserve_attributes = False
me_cone_002.use_mirror_vertex_groups = False
me_cone_002.update()
me_cylinder_002 = bpy.data.meshes.new('Cylinder.002')
me_cylinder_002.from_pydata([(0.0, 1.0, -1.0), (0.0, 1.0, 1.0), (0.866, 0.5, -1.0), (0.866, 0.5, 1.0), (0.866, -0.5, -1.0), (0.866, -0.5, 1.0), (-8.742e-08, -1.0, -1.0), (-8.742e-08, -1.0, 1.0), (-0.866, -0.5, -1.0), (-0.866, -0.5, 1.0), (-0.866, 0.5, -1.0), (-0.866, 0.5, 1.0)], [], [(0, 1, 3, 2), (2, 3, 5, 4), (4, 5, 7, 6), (6, 7, 9, 8), (3, 1, 11, 9, 7, 5), (10, 11, 1, 0), (8, 9, 11, 10), (0, 2, 4, 6, 8, 10)])
me_cylinder_002.use_remesh_preserve_volume = False
me_cylinder_002.use_remesh_preserve_attributes = False
me_cylinder_002.use_mirror_vertex_groups = False
me_cylinder_002.update()
me_cone_001 = bpy.data.meshes.new('Cone.001')
me_cone_001.from_pydata([(0.0, 0.65, -1.0), (0.5629, 0.325, -1.0), (0.5629, -0.325, -1.0), (-5.682e-08, -0.65, -1.0), (0.0, 0.0, 1.0), (-0.5629, -0.325, -1.0), (-0.5629, 0.325, -1.0), (0.0, 0.65, -1.0), (0.5629, 0.325, -1.0), (0.5629, -0.325, -1.0), (-5.682e-08, -0.65, -1.0), (0.0, 0.0, 1.0), (-0.5629, -0.325, -1.0), (-0.5629, 0.325, -1.0), (0.0, 0.65, -1.0), (0.5629, 0.325, -1.0), (0.5629, -0.325, -1.0), (-5.682e-08, -0.65, -1.0), (0.0, 0.0, 1.0), (-0.5629, -0.325, -1.0), (-0.5629, 0.325, -1.0)], [], [(5, 4, 6), (0, 4, 1), (3, 4, 5), (2, 4, 3), (6, 4, 0), (1, 4, 2), (0, 1, 2, 3, 5, 6), (12, 11, 13), (7, 11, 8), (10, 11, 12), (9, 11, 10), (13, 11, 7), (8, 11, 9), (7, 8, 9, 10, 12, 13), (19, 18, 20), (14, 18, 15), (17, 18, 19), (16, 18, 17), (20, 18, 14), (15, 18, 16), (14, 15, 16, 17, 19, 20)])
me_cone_001.use_remesh_preserve_volume = False
me_cone_001.use_remesh_preserve_attributes = False
me_cone_001.use_mirror_vertex_groups = False
me_cone_001.update()
me_cylinder_001 = bpy.data.meshes.new('Cylinder.001')
me_cylinder_001.from_pydata([(0.0, 1.0, -1.0), (0.0, 1.0, 1.0), (0.866, 0.5, -1.0), (0.866, 0.5, 1.0), (0.866, -0.5, -1.0), (0.866, -0.5, 1.0), (-8.742e-08, -1.0, -1.0), (-8.742e-08, -1.0, 1.0), (-0.866, -0.5, -1.0), (-0.866, -0.5, 1.0), (-0.866, 0.5, -1.0), (-0.866, 0.5, 1.0)], [], [(0, 1, 3, 2), (2, 3, 5, 4), (4, 5, 7, 6), (6, 7, 9, 8), (3, 1, 11, 9, 7, 5), (10, 11, 1, 0), (8, 9, 11, 10), (0, 2, 4, 6, 8, 10)])
me_cylinder_001.use_remesh_preserve_volume = False
me_cylinder_001.use_remesh_preserve_attributes = False
me_cylinder_001.use_mirror_vertex_groups = False
me_cylinder_001.update()
me_cylinder = bpy.data.meshes.new('Cylinder')
me_cylinder.from_pydata([(0.0, 1.0, -1.0), (0.0, 1.0, 1.0), (0.866, 0.5, -1.0), (0.866, 0.5, 1.0), (0.866, -0.5, -1.0), (0.866, -0.5, 1.0), (-8.742e-08, -1.0, -1.0), (-8.742e-08, -1.0, 1.0), (-0.866, -0.5, -1.0), (-0.866, -0.5, 1.0), (-0.866, 0.5, -1.0), (-0.866, 0.5, 1.0)], [], [(0, 1, 3, 2), (2, 3, 5, 4), (4, 5, 7, 6), (6, 7, 9, 8), (3, 1, 11, 9, 7, 5), (10, 11, 1, 0), (8, 9, 11, 10), (0, 2, 4, 6, 8, 10)])
me_cylinder.use_remesh_preserve_volume = False
me_cylinder.use_remesh_preserve_attributes = False
me_cylinder.use_mirror_vertex_groups = False
me_cylinder.update()
me_cube = bpy.data.meshes.new('Cube')
me_cube.from_pydata([(1.0, 1.0, -1.0), (1.0, -1.0, -1.0), (-1.0, -1.0, -1.0), (-1.0, 1.0, -1.0), (1.0, 1.0, 1.0), (1.0, -1.0, 1.0), (-1.0, -1.0, 1.0), (-1.0, 1.0, 1.0)], [], [(0, 1, 2, 3), (4, 7, 6, 5), (0, 4, 5, 1), (1, 5, 6, 2), (2, 6, 7, 3), (4, 0, 3, 7)])
me_cube.materials.append(mat_material)
me_cube.use_remesh_preserve_volume = False
me_cube.use_remesh_preserve_attributes = False
me_cube.use_mirror_vertex_groups = False
me_cube.update()

# ---- objects
ob_baum_021 = bpy.data.objects.new('Baum.021', me_cone_022)
ob_cylinder_020 = bpy.data.objects.new('Cylinder.020', me_cylinder_021)
ob_baum_020 = bpy.data.objects.new('Baum.020', me_cone_021)
ob_cylinder_019 = bpy.data.objects.new('Cylinder.019', me_cylinder_020)
ob_baum_019 = bpy.data.objects.new('Baum.019', me_cone_020)
ob_cylinder_018 = bpy.data.objects.new('Cylinder.018', me_cylinder_019)
ob_baum_018 = bpy.data.objects.new('Baum.018', me_cone_019)
ob_cylinder_017 = bpy.data.objects.new('Cylinder.017', me_cylinder_018)
ob_baum_017 = bpy.data.objects.new('Baum.017', me_cone_018)
ob_cylinder_016 = bpy.data.objects.new('Cylinder.016', me_cylinder_017)
ob_baum_016 = bpy.data.objects.new('Baum.016', me_cone_017)
ob_cylinder_015 = bpy.data.objects.new('Cylinder.015', me_cylinder_016)
ob_baum_015 = bpy.data.objects.new('Baum.015', me_cone_016)
ob_cylinder_014 = bpy.data.objects.new('Cylinder.014', me_cylinder_015)
ob_baum_014 = bpy.data.objects.new('Baum.014', me_cone_015)
ob_cylinder_013 = bpy.data.objects.new('Cylinder.013', me_cylinder_014)
ob_baum_013 = bpy.data.objects.new('Baum.013', me_cone_014)
ob_cylinder_012 = bpy.data.objects.new('Cylinder.012', me_cylinder_013)
ob_baum_012 = bpy.data.objects.new('Baum.012', me_cone_013)
ob_cylinder_011 = bpy.data.objects.new('Cylinder.011', me_cylinder_012)
ob_baum_011 = bpy.data.objects.new('Baum.011', me_cone_012)
ob_cylinder_010 = bpy.data.objects.new('Cylinder.010', me_cylinder_011)
ob_geschenk = bpy.data.objects.new('Geschenk', me_cube_001)
ob_lagerfeuer = bpy.data.objects.new('Lagerfeuer', me_cone_010)
ob_baumstamm = bpy.data.objects.new('Baumstamm', me_cylinder_010)
ob_baum = bpy.data.objects.new('Baum', me_cone)
ob_baum_010 = bpy.data.objects.new('Baum.010', me_cone_011)
ob_baum_009 = bpy.data.objects.new('Baum.009', me_cone_009)
ob_cylinder_009 = bpy.data.objects.new('Cylinder.009', me_cylinder_009)
ob_baum_008 = bpy.data.objects.new('Baum.008', me_cone_008)
ob_cylinder_008 = bpy.data.objects.new('Cylinder.008', me_cylinder_008)
ob_baum_007 = bpy.data.objects.new('Baum.007', me_cone_007)
ob_cylinder_007 = bpy.data.objects.new('Cylinder.007', me_cylinder_007)
ob_baum_006 = bpy.data.objects.new('Baum.006', me_cone_006)
ob_cylinder_006 = bpy.data.objects.new('Cylinder.006', me_cylinder_006)
ob_baum_005 = bpy.data.objects.new('Baum.005', me_cone_005)
ob_cylinder_005 = bpy.data.objects.new('Cylinder.005', me_cylinder_005)
ob_baum_004 = bpy.data.objects.new('Baum.004', me_cone_004)
ob_cylinder_004 = bpy.data.objects.new('Cylinder.004', me_cylinder_004)
ob_baum_003 = bpy.data.objects.new('Baum.003', me_cone_003)
ob_cylinder_003 = bpy.data.objects.new('Cylinder.003', me_cylinder_003)
ob_baum_002 = bpy.data.objects.new('Baum.002', me_cone_002)
ob_cylinder_002 = bpy.data.objects.new('Cylinder.002', me_cylinder_002)
ob_baum_001 = bpy.data.objects.new('Baum.001', me_cone_001)
ob_cylinder_001 = bpy.data.objects.new('Cylinder.001', me_cylinder_001)
ob_cylinder = bpy.data.objects.new('Cylinder', me_cylinder)
ob_insel = bpy.data.objects.new('Insel', me_cube)
ob_lamp = bpy.data.objects.new('Lamp', light_lamp)
ob_camera = bpy.data.objects.new('Camera', cam_camera)

# ---- transforms, parenting, visibility, modifiers, constraints
ob_baum_021.location = (-0.4433, 1.858, 1.094)
ob_baum_021.scale = (0.2043, 0.2043, 0.2043)
ob_baum_021.lineart.crease_threshold = 0.0
ob_cylinder_020.parent = ob_baum_021
ob_cylinder_020.matrix_parent_inverse = Matrix(((2.459, 0.0, 0.0, -1.773), (0.0, 2.459, 0.0, -5.507), (-2.931e-07, 0.0, 2.459, -2.659), (0.0, 0.0, 0.0, 1.0)))
ob_cylinder_020.location = (0.721, 2.24, 0.6366)
ob_cylinder_020.scale = (0.04363, 0.04363, 0.1388)
ob_cylinder_020.lineart.crease_threshold = 0.0
ob_baum_020.location = (-0.01752, 2.443, 1.094)
ob_baum_020.scale = (0.3754, 0.3754, 0.3754)
ob_baum_020.lineart.crease_threshold = 0.0
ob_cylinder_019.parent = ob_baum_020
ob_cylinder_019.matrix_parent_inverse = Matrix(((2.459, 0.0, 0.0, -1.773), (0.0, 2.459, 0.0, -5.507), (-2.931e-07, 0.0, 2.459, -2.659), (0.0, 0.0, 0.0, 1.0)))
ob_cylinder_019.location = (0.721, 2.24, 0.6366)
ob_cylinder_019.scale = (0.04363, 0.04363, 0.1388)
ob_cylinder_019.lineart.crease_threshold = 0.0
ob_baum_019.location = (0.6931, 0.02071, 1.082)
ob_baum_019.scale = (0.3754, 0.3754, 0.3754)
ob_baum_019.lineart.crease_threshold = 0.0
ob_cylinder_018.parent = ob_baum_019
ob_cylinder_018.matrix_parent_inverse = Matrix(((2.459, 0.0, 0.0, -1.773), (0.0, 2.459, 0.0, -5.507), (-2.931e-07, 0.0, 2.459, -2.659), (0.0, 0.0, 0.0, 1.0)))
ob_cylinder_018.location = (0.721, 2.24, 0.6366)
ob_cylinder_018.scale = (0.04363, 0.04363, 0.1388)
ob_cylinder_018.lineart.crease_threshold = 0.0
ob_baum_018.location = (0.6931, 0.02071, 1.082)
ob_baum_018.scale = (0.3754, 0.3754, 0.3754)
ob_baum_018.lineart.crease_threshold = 0.0
ob_cylinder_017.parent = ob_baum_018
ob_cylinder_017.matrix_parent_inverse = Matrix(((2.459, 0.0, 0.0, -1.773), (0.0, 2.459, 0.0, -5.507), (-2.931e-07, 0.0, 2.459, -2.659), (0.0, 0.0, 0.0, 1.0)))
ob_cylinder_017.location = (0.721, 2.24, 0.6366)
ob_cylinder_017.scale = (0.04363, 0.04363, 0.1388)
ob_cylinder_017.lineart.crease_threshold = 0.0
ob_baum_017.location = (0.6931, 0.02071, 1.082)
ob_baum_017.scale = (0.3754, 0.3754, 0.3754)
ob_baum_017.lineart.crease_threshold = 0.0
ob_cylinder_016.parent = ob_baum_017
ob_cylinder_016.matrix_parent_inverse = Matrix(((2.459, 0.0, 0.0, -1.773), (0.0, 2.459, 0.0, -5.507), (-2.931e-07, 0.0, 2.459, -2.659), (0.0, 0.0, 0.0, 1.0)))
ob_cylinder_016.location = (0.721, 2.24, 0.6366)
ob_cylinder_016.scale = (0.04363, 0.04363, 0.1388)
ob_cylinder_016.lineart.crease_threshold = 0.0
ob_baum_016.location = (0.1454, 0.2157, 1.082)
ob_baum_016.scale = (0.3754, 0.3754, 0.3754)
ob_baum_016.lineart.crease_threshold = 0.0
ob_cylinder_015.parent = ob_baum_016
ob_cylinder_015.matrix_parent_inverse = Matrix(((2.459, 0.0, 0.0, -1.773), (0.0, 2.459, 0.0, -5.507), (-2.931e-07, 0.0, 2.459, -2.659), (0.0, 0.0, 0.0, 1.0)))
ob_cylinder_015.location = (0.721, 2.24, 0.6366)
ob_cylinder_015.scale = (0.04363, 0.04363, 0.1388)
ob_cylinder_015.lineart.crease_threshold = 0.0
ob_baum_015.location = (-0.2539, 0.5314, 1.082)
ob_baum_015.scale = (0.3047, 0.3047, 0.3047)
ob_baum_015.lineart.crease_threshold = 0.0
ob_cylinder_014.parent = ob_baum_015
ob_cylinder_014.matrix_parent_inverse = Matrix(((2.459, 0.0, 0.0, -1.773), (0.0, 2.459, 0.0, -5.507), (-2.931e-07, 0.0, 2.459, -2.659), (0.0, 0.0, 0.0, 1.0)))
ob_cylinder_014.location = (0.721, 2.24, 0.6366)
ob_cylinder_014.scale = (0.04363, 0.04363, 0.1388)
ob_cylinder_014.lineart.crease_threshold = 0.0
ob_baum_014.location = (0.1268, 0.8285, 1.082)
ob_baum_014.scale = (0.3047, 0.3047, 0.3047)
ob_baum_014.lineart.crease_threshold = 0.0
ob_cylinder_013.parent = ob_baum_014
ob_cylinder_013.matrix_parent_inverse = Matrix(((2.459, 0.0, 0.0, -1.773), (0.0, 2.459, 0.0, -5.507), (-2.931e-07, 0.0, 2.459, -2.659), (0.0, 0.0, 0.0, 1.0)))
ob_cylinder_013.location = (0.721, 2.24, 0.6366)
ob_cylinder_013.scale = (0.04363, 0.04363, 0.1388)
ob_cylinder_013.lineart.crease_threshold = 0.0
ob_baum_013.location = (-0.3281, 1.005, 1.082)
ob_baum_013.scale = (0.4067, 0.4067, 0.4067)
ob_baum_013.lineart.crease_threshold = 0.0
ob_cylinder_012.parent = ob_baum_013
ob_cylinder_012.matrix_parent_inverse = Matrix(((2.459, 0.0, 0.0, -1.773), (0.0, 2.459, 0.0, -5.507), (-2.931e-07, 0.0, 2.459, -2.659), (0.0, 0.0, 0.0, 1.0)))
ob_cylinder_012.location = (0.721, 2.24, 0.6366)
ob_cylinder_012.scale = (0.04363, 0.04363, 0.1388)
ob_cylinder_012.lineart.crease_threshold = 0.0
ob_baum_012.location = (-0.3281, 1.005, 1.082)
ob_baum_012.scale = (0.4067, 0.4067, 0.4067)
ob_baum_012.lineart.crease_threshold = 0.0
ob_cylinder_011.parent = ob_baum_012
ob_cylinder_011.matrix_parent_inverse = Matrix(((2.459, 0.0, 0.0, -1.773), (0.0, 2.459, 0.0, -5.507), (-2.931e-07, 0.0, 2.459, -2.659), (0.0, 0.0, 0.0, 1.0)))
ob_cylinder_011.location = (0.721, 2.24, 0.6366)
ob_cylinder_011.scale = (0.04363, 0.04363, 0.1388)
ob_cylinder_011.lineart.crease_threshold = 0.0
ob_baum_011.location = (-0.6995, 1.321, 1.082)
ob_baum_011.scale = (0.4067, 0.4067, 0.4067)
ob_baum_011.lineart.crease_threshold = 0.0
ob_cylinder_010.parent = ob_baum_011
ob_cylinder_010.matrix_parent_inverse = Matrix(((2.459, 0.0, 0.0, -1.773), (0.0, 2.459, 0.0, -5.507), (-2.931e-07, 0.0, 2.459, -2.659), (0.0, 0.0, 0.0, 1.0)))
ob_cylinder_010.location = (0.721, 2.24, 0.6366)
ob_cylinder_010.scale = (0.04363, 0.04363, 0.1388)
ob_cylinder_010.lineart.crease_threshold = 0.0
ob_geschenk.location = (2.065, 0.4809, 0.5512)
ob_geschenk.scale = (0.0521, 0.0521, 0.0521)
ob_geschenk.lineart.crease_threshold = 0.0
ob_lagerfeuer.location = (1.62, 1.702, 0.5736)
ob_lagerfeuer.scale = (0.1618, 0.1618, 0.07003)
ob_lagerfeuer.lineart.crease_threshold = 0.0
ob_baumstamm.location = (1.258, 1.751, 0.5734)
ob_baumstamm.rotation_euler = (1.567, -0.007509, -0.1952)
ob_baumstamm.scale = (0.09207, 0.07872, 0.3282)
ob_baumstamm.lineart.crease_threshold = 0.0
ob_baum.location = (0.721, 2.24, 1.082)
ob_baum.scale = (0.4067, 0.4067, 0.4067)
ob_baum.lineart.crease_threshold = 0.0
ob_baum_010.parent = ob_baum
ob_baum_010.matrix_parent_inverse = Matrix(((2.459, 0.0, 0.0, -1.773), (0.0, 2.459, 0.0, -5.507), (-2.931e-07, 0.0, 2.459, -2.659), (0.0, 0.0, 0.0, 1.0)))
ob_baum_010.location = (0.5983, 1.595, 1.082)
ob_baum_010.scale = (0.4067, 0.4067, 0.4067)
ob_baum_010.lineart.crease_threshold = 0.0
ob_baum_009.parent = ob_baum
ob_baum_009.matrix_parent_inverse = Matrix(((2.459, 0.0, 0.0, -1.773), (0.0, 2.459, 0.0, -5.507), (-2.931e-07, 0.0, 2.459, -2.659), (0.0, 0.0, 0.0, 1.0)))
ob_baum_009.location = (-0.1448, 1.664, 1.082)
ob_baum_009.rotation_euler = (0.0, -0.0, 0.6017)
ob_baum_009.scale = (0.3677, 0.3677, 0.3677)
ob_baum_009.lineart.crease_threshold = 0.0
ob_cylinder_009.parent = ob_baum_009
ob_cylinder_009.matrix_parent_inverse = Matrix(((2.459, 0.0, 0.0, -1.773), (0.0, 2.459, 0.0, -5.507), (-2.931e-07, 0.0, 2.459, -2.659), (0.0, 0.0, 0.0, 1.0)))
ob_cylinder_009.location = (0.721, 2.24, 0.6366)
ob_cylinder_009.scale = (0.04363, 0.04363, 0.1388)
ob_cylinder_009.lineart.crease_threshold = 0.0
ob_baum_008.parent = ob_baum
ob_baum_008.matrix_parent_inverse = Matrix(((2.459, 0.0, 0.0, -1.773), (0.0, 2.459, 0.0, -5.507), (-2.931e-07, 0.0, 2.459, -2.659), (0.0, 0.0, 0.0, 1.0)))
ob_baum_008.location = (0.2148, 1.987, 1.082)
ob_baum_008.rotation_euler = (0.0, -0.0, 0.6017)
ob_baum_008.scale = (0.4067, 0.4067, 0.4067)
ob_baum_008.lineart.crease_threshold = 0.0
ob_cylinder_008.parent = ob_baum_008
ob_cylinder_008.matrix_parent_inverse = Matrix(((2.459, 0.0, 0.0, -1.773), (0.0, 2.459, 0.0, -5.507), (-2.931e-07, 0.0, 2.459, -2.659), (0.0, 0.0, 0.0, 1.0)))
ob_cylinder_008.location = (0.721, 2.24, 0.6366)
ob_cylinder_008.scale = (0.04363, 0.04363, 0.1388)
ob_cylinder_008.lineart.crease_threshold = 0.0
ob_baum_007.parent = ob_baum
ob_baum_007.matrix_parent_inverse = Matrix(((2.459, 0.0, 0.0, -1.773), (0.0, 2.459, 0.0, -5.507), (-2.931e-07, 0.0, 2.459, -2.659), (0.0, 0.0, 0.0, 1.0)))
ob_baum_007.location = (0.1457, 1.258, 1.082)
ob_baum_007.rotation_euler = (0.0, -0.0, 0.6017)
ob_baum_007.scale = (0.4067, 0.4067, 0.4067)
ob_baum_007.lineart.crease_threshold = 0.0
ob_cylinder_007.parent = ob_baum_007
ob_cylinder_007.matrix_parent_inverse = Matrix(((2.459, 0.0, 0.0, -1.773), (0.0, 2.459, 0.0, -5.507), (-2.931e-07, 0.0, 2.459, -2.659), (0.0, 0.0, 0.0, 1.0)))
ob_cylinder_007.location = (0.721, 2.24, 0.6366)
ob_cylinder_007.scale = (0.04363, 0.04363, 0.1388)
ob_cylinder_007.lineart.crease_threshold = 0.0
ob_baum_006.parent = ob_baum
ob_baum_006.matrix_parent_inverse = Matrix(((2.459, 0.0, 0.0, -1.773), (0.0, 2.459, 0.0, -5.507), (-2.931e-07, 0.0, 2.459, -2.659), (0.0, 0.0, 0.0, 1.0)))
ob_baum_006.location = (0.4756, 0.5744, 1.082)
ob_baum_006.rotation_euler = (0.0, -0.0, 0.6017)
ob_baum_006.scale = (0.4067, 0.4067, 0.4067)
ob_baum_006.lineart.crease_threshold = 0.0
ob_cylinder_006.parent = ob_baum_006
ob_cylinder_006.matrix_parent_inverse = Matrix(((2.459, 0.0, 0.0, -1.773), (0.0, 2.459, 0.0, -5.507), (-2.931e-07, 0.0, 2.459, -2.659), (0.0, 0.0, 0.0, 1.0)))
ob_cylinder_006.location = (0.721, 2.24, 0.6366)
ob_cylinder_006.scale = (0.04363, 0.04363, 0.1388)
ob_cylinder_006.lineart.crease_threshold = 0.0
ob_baum_005.parent = ob_baum
ob_baum_005.matrix_parent_inverse = Matrix(((2.459, 0.0, 0.0, -1.773), (0.0, 2.459, 0.0, -5.507), (-2.931e-07, 0.0, 2.459, -2.659), (0.0, 0.0, 0.0, 1.0)))
ob_baum_005.location = (2.319, 0.1611, 1.082)
ob_baum_005.rotation_euler = (0.0, -0.0, 0.6017)
ob_baum_005.scale = (0.4067, 0.4067, 0.4067)
ob_baum_005.lineart.crease_threshold = 0.0
ob_cylinder_005.parent = ob_baum_005
ob_cylinder_005.matrix_parent_inverse = Matrix(((2.459, 0.0, 0.0, -1.773), (0.0, 2.459, 0.0, -5.507), (-2.931e-07, 0.0, 2.459, -2.659), (0.0, 0.0, 0.0, 1.0)))
ob_cylinder_005.location = (0.721, 2.24, 0.6366)
ob_cylinder_005.scale = (0.04363, 0.04363, 0.1388)
ob_cylinder_005.lineart.crease_threshold = 0.0
ob_baum_004.parent = ob_baum
ob_baum_004.matrix_parent_inverse = Matrix(((2.459, 0.0, 0.0, -1.773), (0.0, 2.459, 0.0, -5.507), (-2.931e-07, 0.0, 2.459, -2.659), (0.0, 0.0, 0.0, 1.0)))
ob_baum_004.location = (1.534, 0.2915, 1.082)
ob_baum_004.rotation_euler = (0.0, -0.0, 0.6017)
ob_baum_004.scale = (0.4067, 0.4067, 0.4067)
ob_baum_004.lineart.crease_threshold = 0.0
ob_cylinder_004.parent = ob_baum_004
ob_cylinder_004.matrix_parent_inverse = Matrix(((2.459, 0.0, 0.0, -1.773), (0.0, 2.459, 0.0, -5.507), (-2.931e-07, 0.0, 2.459, -2.659), (0.0, 0.0, 0.0, 1.0)))
ob_cylinder_004.location = (0.721, 2.24, 0.6366)
ob_cylinder_004.scale = (0.04363, 0.04363, 0.1388)
ob_cylinder_004.lineart.crease_threshold = 0.0
ob_baum_003.parent = ob_baum
ob_baum_003.matrix_parent_inverse = Matrix(((2.459, 0.0, 0.0, -1.773), (0.0, 2.459, 0.0, -5.507), (-2.931e-07, 0.0, 2.459, -2.659), (0.0, 0.0, 0.0, 1.0)))
ob_baum_003.location = (1.028, 0.4602, 1.082)
ob_baum_003.scale = (0.4067, 0.4067, 0.4067)
ob_baum_003.lineart.crease_threshold = 0.0
ob_cylinder_003.parent = ob_baum_003
ob_cylinder_003.matrix_parent_inverse = Matrix(((2.459, 0.0, 0.0, -1.773), (0.0, 2.459, 0.0, -5.507), (-2.931e-07, 0.0, 2.459, -2.659), (0.0, 0.0, 0.0, 1.0)))
ob_cylinder_003.location = (0.721, 2.24, 0.6366)
ob_cylinder_003.scale = (0.04363, 0.04363, 0.1388)
ob_cylinder_003.lineart.crease_threshold = 0.0
ob_baum_002.parent = ob_baum
ob_baum_002.matrix_parent_inverse = Matrix(((2.459, 0.0, 0.0, -1.773), (0.0, 2.459, 0.0, -5.507), (-2.931e-07, 0.0, 2.459, -2.659), (0.0, 0.0, 0.0, 1.0)))
ob_baum_002.location = (0.6673, 1.058, 1.082)
ob_baum_002.scale = (0.4067, 0.4067, 0.4067)
ob_baum_002.lineart.crease_threshold = 0.0
ob_cylinder_002.parent = ob_baum_002
ob_cylinder_002.matrix_parent_inverse = Matrix(((2.459, 0.0, 0.0, -1.773), (0.0, 2.459, 0.0, -5.507), (-2.931e-07, 0.0, 2.459, -2.659), (0.0, 0.0, 0.0, 1.0)))
ob_cylinder_002.location = (0.721, 2.24, 0.6366)
ob_cylinder_002.scale = (0.04363, 0.04363, 0.1388)
ob_cylinder_002.lineart.crease_threshold = 0.0
ob_baum_001.parent = ob_baum
ob_baum_001.matrix_parent_inverse = Matrix(((2.459, 0.0, 0.0, -1.773), (0.0, 2.459, 0.0, -5.507), (-2.931e-07, 0.0, 2.459, -2.659), (0.0, 0.0, 0.0, 1.0)))
ob_baum_001.location = (0.5983, 1.595, 1.082)
ob_baum_001.scale = (0.4067, 0.4067, 0.4067)
ob_baum_001.lineart.crease_threshold = 0.0
ob_cylinder_001.parent = ob_baum_001
ob_cylinder_001.matrix_parent_inverse = Matrix(((2.459, 0.0, 0.0, -1.773), (0.0, 2.459, 0.0, -5.507), (-2.931e-07, 0.0, 2.459, -2.659), (0.0, 0.0, 0.0, 1.0)))
ob_cylinder_001.location = (0.721, 2.24, 0.6366)
ob_cylinder_001.scale = (0.04363, 0.04363, 0.1388)
ob_cylinder_001.lineart.crease_threshold = 0.0
ob_cylinder.parent = ob_baum
ob_cylinder.matrix_parent_inverse = Matrix(((2.459, 0.0, 0.0, -1.773), (0.0, 2.459, 0.0, -5.507), (-2.931e-07, 0.0, 2.459, -2.659), (0.0, 0.0, 0.0, 1.0)))
ob_cylinder.location = (0.721, 2.24, 0.6366)
ob_cylinder.scale = (0.04363, 0.04363, 0.1388)
ob_cylinder.lineart.crease_threshold = 0.0
ob_insel.location = (0.0, 0.0, 0.0)
ob_insel.scale = (2.5, 2.5, 0.5)
ob_insel.lock_rotations_4d = False
ob_insel.empty_display_type = 'ARROWS'
ob_insel.lineart.crease_threshold = 0.0
ob_lamp.location = (4.076, 1.005, 5.904)
ob_lamp.rotation_euler = (0.6503, 0.05522, 1.866)
ob_lamp.lock_rotations_4d = False
ob_lamp.empty_display_type = 'ARROWS'
ob_lamp.color = (0.0, 0.0, 0.0, 0.0)
ob_lamp.lineart.crease_threshold = 0.0
ob_camera.location = (3.674, 1.709, 1.718)
ob_camera.rotation_euler = (1.109, 0.01082, 1.795)
ob_camera.lock_rotations_4d = False
ob_camera.empty_display_type = 'ARROWS'
ob_camera.color = (0.0, 0.0, 0.0, 0.0)
ob_camera.display_type = 'WIRE'
ob_camera.lineart.crease_threshold = 0.0

# ---- collection membership
col_collection_1.objects.link(ob_baum_021)
col_collection_1.objects.link(ob_cylinder_020)
col_collection_1.objects.link(ob_baum_020)
col_collection_1.objects.link(ob_cylinder_019)
col_collection_1.objects.link(ob_baum_019)
col_collection_1.objects.link(ob_cylinder_018)
col_collection_1.objects.link(ob_baum_018)
col_collection_1.objects.link(ob_cylinder_017)
col_collection_1.objects.link(ob_baum_017)
col_collection_1.objects.link(ob_cylinder_016)
col_collection_1.objects.link(ob_baum_016)
col_collection_1.objects.link(ob_cylinder_015)
col_collection_1.objects.link(ob_baum_015)
col_collection_1.objects.link(ob_cylinder_014)
col_collection_1.objects.link(ob_baum_014)
col_collection_1.objects.link(ob_cylinder_013)
col_collection_1.objects.link(ob_baum_013)
col_collection_1.objects.link(ob_cylinder_012)
col_collection_1.objects.link(ob_baum_012)
col_collection_1.objects.link(ob_cylinder_011)
col_collection_1.objects.link(ob_baum_011)
col_collection_1.objects.link(ob_cylinder_010)
col_collection_1.objects.link(ob_geschenk)
col_collection_1.objects.link(ob_lagerfeuer)
col_collection_1.objects.link(ob_baumstamm)
col_collection_1.objects.link(ob_baum)
col_collection_1.objects.link(ob_baum_010)
col_collection_1.objects.link(ob_baum_009)
col_collection_1.objects.link(ob_cylinder_009)
col_collection_1.objects.link(ob_baum_008)
col_collection_1.objects.link(ob_cylinder_008)
col_collection_1.objects.link(ob_baum_007)
col_collection_1.objects.link(ob_cylinder_007)
col_collection_1.objects.link(ob_baum_006)
col_collection_1.objects.link(ob_cylinder_006)
col_collection_1.objects.link(ob_baum_005)
col_collection_1.objects.link(ob_cylinder_005)
col_collection_1.objects.link(ob_baum_004)
col_collection_1.objects.link(ob_cylinder_004)
col_collection_1.objects.link(ob_baum_003)
col_collection_1.objects.link(ob_cylinder_003)
col_collection_1.objects.link(ob_baum_002)
col_collection_1.objects.link(ob_cylinder_002)
col_collection_1.objects.link(ob_baum_001)
col_collection_1.objects.link(ob_cylinder_001)
col_collection_1.objects.link(ob_cylinder)
col_collection_1.objects.link(ob_insel)
col_collection_1.objects.link(ob_lamp)
col_collection_1.objects.link(ob_camera)

# ---- scene / render settings (as saved in the file)
scene.camera = ob_camera
scene.frame_start = 1; scene.frame_end = 250; scene.frame_set(1)
scene.render.engine = 'CYCLES'
scene.render.resolution_percentage = 50
scene.render.dither_intensity = 0.0
scene.cycles.use_denoising = False
scene.cycles.samples = 10
scene.cycles.sampling_pattern = 'TABULATED_SOBOL'
scene.cycles.light_sampling_threshold = 0.0
scene.cycles.use_adaptive_sampling = False
scene.cycles.use_light_tree = False
scene.cycles.blur_glossy = 0.0
scene.cycles.pixel_filter_type = 'GAUSSIAN'
scene.cycles.sample_clamp_indirect = 0.0
scene.view_settings.view_transform = 'Standard'
bpy.context.view_layer.update()
